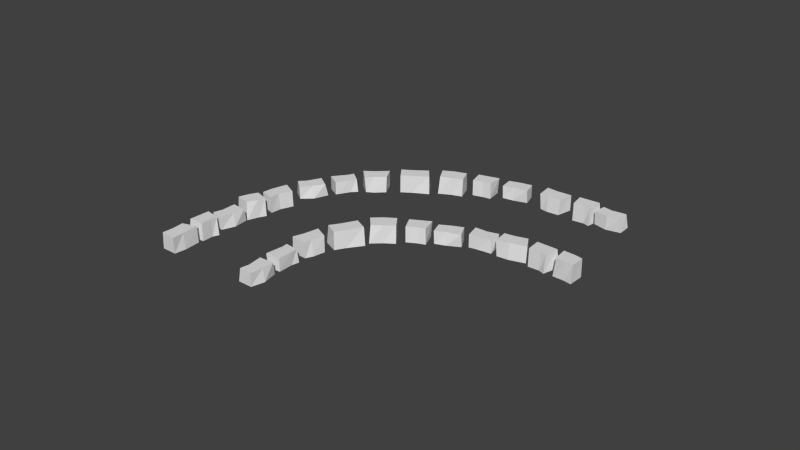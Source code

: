# Source: droga1.blend  (saved by Blender 2.76.0; exported with 4.5.12 LTS)
import bpy
from mathutils import Matrix  # noqa: F401  (used for matrix-valued properties, if any)

bpy.ops.wm.read_factory_settings(use_empty=True)
scene = bpy.context.scene
scene.name = 'Scene'

# ---- collections
col_collection_10 = bpy.data.collections.new('Collection 10'); scene.collection.children.link(col_collection_10)

# ---- world
world_world = bpy.data.worlds.new('World'); scene.world = world_world
world_world.color = (0.05088, 0.05088, 0.05088)
world_world.use_sun_shadow = False
world_world.sun_shadow_jitter_overblur = 0.0
world_world.cycles.sampling_method = 'MANUAL'
world_world.cycles.sample_map_resolution = 256

# ---- meshes
me_cube_104 = bpy.data.meshes.new('Cube.104')
me_cube_104.from_pydata([(-9.14, -20.61, -1.125), (-8.95, -20.73, 1.125), (-7.754, -19.26, -1.125), (-7.742, -19.28, 1.125), (-7.636, -21.97, -1.125), (-7.636, -21.74, 1.125), (-5.944, -19.94, -1.125), (-6.16, -20.01, 1.125), (-8.493, -20.23, 1.125), (-8.493, -20.23, -1.125), (-6.996, -20.99, 1.125), (-6.996, -20.99, -1.125), (-9.14, -20.61, -1.125), (-8.95, -20.73, 1.125), (-7.754, -19.26, -1.125), (-7.742, -19.28, 1.125), (-7.636, -21.97, -1.125), (-7.636, -21.74, 1.125), (-5.944, -19.94, -1.125), (-6.16, -20.01, 1.125), (-7.842, -22.14, -0.813), (-8.049, -22.12, 0.813), (-10.07, -24.22, -0.813), (-9.874, -24.0, 0.813), (-9.24, -21.2, -0.813), (-9.234, -21.15, 0.813), (-11.43, -23.4, -0.813), (-11.36, -23.05, 0.813), (-8.896, -22.71, 0.813), (-9.041, -23.15, -0.813), (-10.42, -22.14, 0.813), (-10.59, -22.04, -0.813), (-6.67, -17.99, -1.0), (-6.622, -18.12, 1.0), (-5.081, -16.43, -1.0), (-5.051, -16.31, 1.0), (-5.41, -19.26, -1.0), (-5.41, -19.26, 1.0), (-3.313, -17.15, -1.0), (-3.371, -17.17, 1.0), (-5.643, -17.05, 1.0), (-5.793, -16.95, -1.0), (-4.297, -17.98, 1.0), (-4.136, -17.9, -1.0), (-10.57, 14.81, -0.813), (-10.62, 14.64, 0.813), (-8.275, 12.78, -0.813), (-8.528, 12.96, 0.813), (-11.86, 13.78, -0.813), (-11.93, 13.79, 0.813), (-9.419, 11.76, -0.813), (-9.841, 11.85, 0.813), (-9.988, 13.89, 0.813), (-9.472, 13.73, -0.813), (-10.85, 12.72, 0.813), (-10.99, 12.59, -0.813), (-0.9335, -13.48, -0.813), (-1.142, -13.5, 0.813), (-2.331, -15.7, -0.813), (-2.331, -15.7, 0.813), (-2.577, -12.86, -0.813), (-2.587, -12.81, 0.813), (-3.898, -15.18, -0.813), (-4.06, -15.09, 0.813), (-1.72, -14.73, 0.813), (-1.785, -14.7, -0.813), (-3.095, -13.95, 0.813), (-3.244, -13.82, -0.813), (0.3, -10.63, -1.0), (0.1926, -10.53, 1.0), (-0.7875, -12.42, -1.0), (-0.8271, -12.54, 1.0), (-1.492, -9.906, -1.0), (-1.492, -9.906, 1.0), (-2.499, -11.62, -1.0), (-2.439, -11.6, 1.0), (-0.3181, -11.5, 1.0), (-0.144, -11.57, -1.0), (-1.888, -10.85, 1.0), (-2.021, -10.96, -1.0), (1.258, -6.915, -1.125), (1.018, -6.9, 1.125), (0.2404, -9.351, -1.125), (0.225, -9.329, 1.125), (-0.9207, -6.453, -1.125), (-0.761, -6.651, 1.125), (-1.661, -8.857, -1.125), (-1.5, -8.909, 1.125), (0.7476, -8.132, 1.125), (0.7476, -8.132, -1.125), (-1.199, -7.72, 1.125), (-1.199, -7.72, -1.125), (-1.122, -5.569, -1.125), (-0.8832, -5.548, 1.125), (-0.655, -2.677, -1.125), (-0.6313, -2.692, 1.125), (1.122, -5.704, -1.125), (0.9216, -5.533, 1.125), (1.338, -2.597, -1.125), (1.187, -2.742, 1.125), (-0.7565, -3.819, 1.125), (-0.7565, -3.819, -1.125), (1.002, -3.925, 1.125), (1.002, -3.925, -1.125), (-1.122, -5.569, -1.125), (-0.8832, -5.548, 1.125), (-0.655, -2.677, -1.125), (-0.6313, -2.692, 1.125), (1.122, -5.704, -1.125), (0.9216, -5.533, 1.125), (1.338, -2.597, -1.125), (1.187, -2.742, 1.125), (-0.9767, -1.258, -1.0), (-0.8419, -1.33, 1.0), (-0.9688, 0.7716, -1.0), (-1.04, 0.8816, 1.0), (0.9841, -1.58, -1.0), (0.9841, -1.58, 1.0), (0.9524, 1.141, -1.0), (0.9223, 1.096, 1.0), (-0.917, 0.0, 1.0), (-1.111, 0.0, -1.0), (0.8423, -0.01222, 1.0), (0.9021, 0.1344, -1.0), (-1.304, 1.531, -0.813), (-1.174, 1.665, 0.813), (-2.151, 3.709, -0.813), (-2.151, 3.709, 0.813), (0.3924, 2.051, -0.813), (0.4449, 2.02, 0.813), (-0.6041, 4.262, -0.813), (-0.4055, 4.289, 0.813), (-1.517, 2.286, 0.813), (-1.45, 2.307, -0.813), (0.1297, 2.539, 0.813), (0.3396, 2.541, -0.813), (-14.62, 15.51, -1.0), (-14.51, 15.6, 1.0), (-17.32, 17.26, -1.0), (-17.47, 17.28, 1.0), (-13.88, 17.02, -1.0), (-13.88, 17.02, 1.0), (-16.14, 18.47, -1.0), (-16.11, 18.42, 1.0), (-16.19, 16.56, 1.0), (-16.31, 16.44, -1.0), (-15.1, 17.68, 1.0), (-15.2, 17.81, -1.0), (-12.58, 13.92, -1.125), (-12.41, 14.06, 1.125), (-14.07, 15.19, -1.125), (-14.04, 15.2, 1.125), (-10.75, 14.99, -1.125), (-11.04, 15.02, 1.125), (-13.04, 16.59, -1.125), (-12.97, 16.41, 1.125), (-12.96, 14.49, 1.125), (-12.96, 14.49, -1.125), (-11.88, 15.62, 1.125), (-11.88, 15.62, -1.125), (-12.58, 13.92, -1.125), (-12.41, 14.06, 1.125), (-14.07, 15.19, -1.125), (-14.04, 15.2, 1.125), (-10.75, 14.99, -1.125), (-11.04, 15.02, 1.125), (-13.04, 16.59, -1.125), (-12.97, 16.41, 1.125), (-6.924, 12.85, -1.125), (-7.091, 12.7, 1.125), (-5.94, 10.93, 1.125), (-8.462, 11.75, 1.125), (-7.437, 10.12, 1.125), (-7.979, 10.77, -1.125), (-5.91, 10.93, -1.125), (-8.75, 11.77, -1.125), (-7.59, 10.05, -1.125), (-6.347, 11.73, 1.125), (-6.347, 11.73, -1.125), (-7.979, 10.77, 1.125), (-5.337, 10.56, -1.0), (-5.494, 10.53, 1.0), (-3.477, 8.514, -1.0), (-3.367, 8.428, 1.0), (-6.982, 9.632, -1.0), (-6.982, 9.632, 1.0), (-5.165, 7.678, -1.0), (-5.154, 7.729, 1.0), (-4.575, 9.803, 1.0), (-4.415, 9.893, -1.0), (-6.03, 8.994, 1.0), (-5.977, 8.846, -1.0), (-5.337, 10.56, -1.0), (-5.494, 10.53, 1.0), (-3.477, 8.514, -1.0), (-3.367, 8.428, 1.0), (-6.982, 9.632, -1.0), (-6.982, 9.632, 1.0), (-5.165, 7.678, -1.0), (-5.154, 7.729, 1.0), (-4.575, 9.803, 1.0), (-4.415, 9.893, -1.0), (-6.03, 8.994, 1.0), (-5.977, 8.846, -1.0), (-1.747, 7.605, -0.813), (-1.886, 7.477, 0.813), (-0.8193, 4.948, -0.813), (-0.9455, 5.203, 0.813), (-3.474, 7.157, -0.813), (-3.525, 7.19, 0.813), (-2.4, 4.461, -0.813), (-2.726, 4.698, 0.813), (-1.736, 6.573, 0.813), (-1.366, 6.237, -0.813), (-3.153, 5.842, 0.813), (-3.347, 5.777, -0.813), (-23.53, 10.65, -0.813), (-23.55, 10.48, 0.813), (-20.93, 8.877, -0.813), (-21.21, 9.03, 0.813), (-24.65, 9.489, -0.813), (-24.71, 9.493, 0.813), (-21.91, 7.749, -0.813), (-22.34, 7.796, 0.813), (-22.81, 9.802, 0.813), (-22.27, 9.693, -0.813), (-23.48, 8.548, 0.813), (-23.6, 8.405, -0.813), (-19.19, -17.45, -1.125), (-19.4, -17.36, 1.125), (-21.12, -18.79, 1.125), (-20.94, -16.58, 1.125), (-22.53, -17.87, 1.125), (-21.92, -17.25, -1.125), (-21.12, -18.81, -1.125), (-20.99, -16.35, -1.125), (-22.65, -17.77, -1.125), (-20.31, -18.23, 1.125), (-20.31, -18.23, -1.125), (-21.92, -17.25, 1.125), (-20.49, -15.59, -1.125), (-20.31, -15.72, 1.125), (-18.97, -14.33, -1.125), (-18.96, -14.36, 1.125), (-19.12, -17.05, -1.125), (-19.1, -16.82, 1.125), (-17.24, -15.14, -1.125), (-17.46, -15.19, 1.125), (-19.8, -15.26, 1.125), (-19.8, -15.26, -1.125), (-18.39, -16.11, 1.125), (-18.39, -16.11, -1.125), (-20.49, -15.59, -1.125), (-20.31, -15.72, 1.125), (-18.97, -14.33, -1.125), (-18.96, -14.36, 1.125), (-19.12, -17.05, -1.125), (-19.1, -16.82, 1.125), (-17.24, -15.14, -1.125), (-17.46, -15.19, 1.125), (-18.5, -14.18, -1.0), (-18.36, -14.25, 1.0), (-16.95, -11.66, -1.0), (-16.96, -11.54, 1.0), (-16.53, -14.46, -1.0), (-16.53, -14.46, 1.0), (-15.26, -12.35, -1.0), (-15.31, -12.38, 1.0), (-17.56, -12.7, 1.0), (-17.73, -12.63, -1.0), (-15.98, -13.35, 1.0), (-15.85, -13.24, -1.0), (-16.76, -11.18, -0.813), (-16.5, -11.08, 0.813), (-15.34, -9.191, -0.813), (-15.34, -9.191, 0.813), (-15.13, -11.83, -0.813), (-15.15, -11.93, 0.813), (-13.79, -9.734, -0.813), (-13.63, -9.835, 0.813), (-15.78, -9.792, 0.813), (-15.71, -9.818, -0.813), (-14.56, -10.82, 0.813), (-14.45, -11.01, -0.813), (-19.29, 5.87, -0.813), (-19.27, 6.039, 0.813), (-21.4, 7.371, -0.813), (-21.4, 7.371, 0.813), (-18.18, 7.035, -0.813), (-18.11, 7.031, 0.813), (-20.43, 8.501, -0.813), (-20.28, 8.608, 0.813), (-19.96, 6.425, 0.813), (-19.91, 6.471, -0.813), (-18.71, 7.34, 0.813), (-18.53, 7.431, -0.813), (-16.56, 3.799, -1.0), (-16.4, 3.805, 1.0), (-18.01, 5.446, -1.0), (-18.14, 5.501, 1.0), (-14.74, 4.478, -1.0), (-14.74, 4.478, 1.0), (-16.72, 6.667, -1.0), (-16.71, 6.615, 1.0), (-17.41, 4.846, 1.0), (-17.57, 4.753, -1.0), (-15.98, 5.68, 1.0), (-16.03, 5.827, -1.0), (-14.71, 0.2303, -1.125), (-14.51, 0.3329, 1.125), (-15.81, 3.007, -1.125), (-15.78, 3.001, 1.125), (-12.61, 0.8934, -1.125), (-12.88, 0.9776, 1.125), (-14.05, 3.777, -1.125), (-14.11, 3.593, 1.125), (-15.3, 1.94, 1.125), (-15.3, 1.94, -1.125), (-13.65, 2.459, 1.125), (-13.65, 2.459, -1.125), (-14.71, 0.2303, -1.125), (-14.51, 0.3329, 1.125), (-15.81, 3.007, -1.125), (-15.78, 3.001, 1.125), (-12.61, 0.8934, -1.125), (-12.88, 0.9776, 1.125), (-14.05, 3.777, -1.125), (-14.11, 3.593, 1.125), (-11.91, -0.09833, -1.125), (-12.14, -0.1329, 1.125), (-12.15, -2.664, -1.125), (-12.17, -2.647, 1.125), (-14.16, -0.09293, -1.125), (-13.94, -0.2518, 1.125), (-14.14, -2.572, -1.125), (-13.97, -2.59, 1.125), (-12.03, -1.381, 1.125), (-12.03, -1.381, -1.125), (-14.04, -1.376, 1.125), (-14.04, -1.376, -1.125), (-12.04, -3.82, -1.0), (-12.17, -3.744, 1.0), (-12.61, -5.765, -1.0), (-12.61, -5.89, 1.0), (-13.98, -3.44, -1.0), (-13.98, -3.44, 1.0), (-14.5, -5.296, -1.0), (-14.44, -5.268, 1.0), (-12.4, -4.777, 1.0), (-12.22, -4.814, -1.0), (-14.11, -4.43, 1.0), (-14.21, -4.562, -1.0), (-12.82, -6.407, -0.813), (-13.02, -6.459, 0.813), (-13.65, -8.803, -0.813), (-13.65, -8.803, 0.813), (-14.59, -6.063, -0.813), (-14.61, -6.013, 0.813), (-15.32, -8.554, -0.813), (-15.5, -8.485, 0.813), (-13.29, -7.754, 0.813), (-13.36, -7.74, -0.813), (-14.83, -7.211, 0.813), (-15.0, -7.116, -0.813)], [], [(8, 3, 2, 9), (10, 5, 4, 11), (9, 2, 6, 11), (10, 7, 3, 8), (5, 10, 8, 1), (0, 9, 11, 4), (7, 10, 11, 6), (1, 8, 9, 0), (15, 19, 18, 14), (17, 13, 12, 16), (28, 23, 22, 29), (23, 27, 26, 22), (30, 25, 24, 31), (25, 21, 20, 24), (29, 22, 26, 31), (30, 27, 23, 28), (25, 30, 28, 21), (20, 29, 31, 24), (27, 30, 31, 26), (21, 28, 29, 20), (40, 35, 34, 41), (35, 39, 38, 34), (42, 37, 36, 43), (37, 33, 32, 36), (41, 34, 38, 43), (42, 39, 35, 40), (37, 42, 40, 33), (32, 41, 43, 36), (39, 42, 43, 38), (33, 40, 41, 32), (52, 47, 46, 53), (47, 51, 50, 46), (54, 49, 48, 55), (49, 45, 44, 48), (53, 46, 50, 55), (54, 51, 47, 52), (49, 54, 52, 45), (44, 53, 55, 48), (51, 54, 55, 50), (45, 52, 53, 44), (64, 59, 58, 65), (59, 63, 62, 58), (66, 61, 60, 67), (61, 57, 56, 60), (65, 58, 62, 67), (66, 63, 59, 64), (61, 66, 64, 57), (56, 65, 67, 60), (63, 66, 67, 62), (57, 64, 65, 56), (76, 71, 70, 77), (71, 75, 74, 70), (78, 73, 72, 79), (73, 69, 68, 72), (77, 70, 74, 79), (78, 75, 71, 76), (73, 78, 76, 69), (68, 77, 79, 72), (75, 78, 79, 74), (69, 76, 77, 68), (88, 83, 82, 89), (83, 87, 86, 82), (90, 85, 84, 91), (85, 81, 80, 84), (89, 82, 86, 91), (90, 87, 83, 88), (85, 90, 88, 81), (80, 89, 91, 84), (87, 90, 91, 86), (81, 88, 89, 80), (100, 95, 94, 101), (102, 97, 96, 103), (101, 94, 98, 103), (102, 99, 95, 100), (97, 102, 100, 93), (92, 101, 103, 96), (99, 102, 103, 98), (93, 100, 101, 92), (107, 111, 110, 106), (109, 105, 104, 108), (120, 115, 114, 121), (115, 119, 118, 114), (122, 117, 116, 123), (117, 113, 112, 116), (121, 114, 118, 123), (122, 119, 115, 120), (117, 122, 120, 113), (112, 121, 123, 116), (119, 122, 123, 118), (113, 120, 121, 112), (132, 127, 126, 133), (127, 131, 130, 126), (134, 129, 128, 135), (129, 125, 124, 128), (133, 126, 130, 135), (134, 131, 127, 132), (129, 134, 132, 125), (124, 133, 135, 128), (131, 134, 135, 130), (125, 132, 133, 124), (144, 139, 138, 145), (139, 143, 142, 138), (146, 141, 140, 147), (141, 137, 136, 140), (145, 138, 142, 147), (146, 143, 139, 144), (141, 146, 144, 137), (136, 145, 147, 140), (143, 146, 147, 142), (137, 144, 145, 136), (156, 151, 150, 157), (158, 153, 152, 159), (157, 150, 154, 159), (158, 155, 151, 156), (153, 158, 156, 149), (148, 157, 159, 152), (155, 158, 159, 154), (149, 156, 157, 148), (163, 167, 166, 162), (165, 161, 160, 164), (178, 174, 176, 173), (179, 172, 170, 177), (171, 179, 177, 169), (168, 178, 173, 175), (177, 170, 174, 178), (170, 172, 176, 174), (179, 171, 175, 173), (171, 169, 168, 175), (172, 179, 173, 176), (169, 177, 178, 168), (189, 182, 186, 191), (190, 187, 183, 188), (185, 190, 188, 181), (180, 189, 191, 184), (200, 195, 194, 201), (195, 199, 198, 194), (202, 197, 196, 203), (197, 193, 192, 196), (199, 202, 203, 198), (193, 200, 201, 192), (212, 207, 206, 213), (207, 211, 210, 206), (214, 209, 208, 215), (209, 205, 204, 208), (213, 206, 210, 215), (214, 211, 207, 212), (209, 214, 212, 205), (204, 213, 215, 208), (211, 214, 215, 210), (205, 212, 213, 204), (224, 219, 218, 225), (219, 223, 222, 218), (226, 221, 220, 227), (221, 217, 216, 220), (225, 218, 222, 227), (226, 223, 219, 224), (221, 226, 224, 217), (216, 225, 227, 220), (223, 226, 227, 222), (217, 224, 225, 216), (238, 234, 236, 233), (239, 232, 230, 237), (231, 239, 237, 229), (228, 238, 233, 235), (237, 230, 234, 238), (230, 232, 236, 234), (239, 231, 235, 233), (231, 229, 228, 235), (232, 239, 233, 236), (229, 237, 238, 228), (248, 243, 242, 249), (250, 245, 244, 251), (249, 242, 246, 251), (250, 247, 243, 248), (245, 250, 248, 241), (240, 249, 251, 244), (247, 250, 251, 246), (241, 248, 249, 240), (255, 259, 258, 254), (257, 253, 252, 256), (268, 263, 262, 269), (263, 267, 266, 262), (270, 265, 264, 271), (265, 261, 260, 264), (269, 262, 266, 271), (270, 267, 263, 268), (265, 270, 268, 261), (260, 269, 271, 264), (267, 270, 271, 266), (261, 268, 269, 260), (280, 275, 274, 281), (275, 279, 278, 274), (282, 277, 276, 283), (277, 273, 272, 276), (281, 274, 278, 283), (282, 279, 275, 280), (277, 282, 280, 273), (272, 281, 283, 276), (279, 282, 283, 278), (273, 280, 281, 272), (292, 287, 286, 293), (287, 291, 290, 286), (294, 289, 288, 295), (289, 285, 284, 288), (293, 286, 290, 295), (294, 291, 287, 292), (289, 294, 292, 285), (284, 293, 295, 288), (291, 294, 295, 290), (285, 292, 293, 284), (304, 299, 298, 305), (299, 303, 302, 298), (306, 301, 300, 307), (301, 297, 296, 300), (305, 298, 302, 307), (306, 303, 299, 304), (301, 306, 304, 297), (296, 305, 307, 300), (303, 306, 307, 302), (297, 304, 305, 296), (316, 311, 310, 317), (318, 313, 312, 319), (317, 310, 314, 319), (318, 315, 311, 316), (313, 318, 316, 309), (308, 317, 319, 312), (315, 318, 319, 314), (309, 316, 317, 308), (323, 327, 326, 322), (325, 321, 320, 324), (336, 331, 330, 337), (331, 335, 334, 330), (338, 333, 332, 339), (333, 329, 328, 332), (337, 330, 334, 339), (338, 335, 331, 336), (333, 338, 336, 329), (328, 337, 339, 332), (335, 338, 339, 334), (329, 336, 337, 328), (348, 343, 342, 349), (343, 347, 346, 342), (350, 345, 344, 351), (345, 341, 340, 344), (349, 342, 346, 351), (350, 347, 343, 348), (345, 350, 348, 341), (340, 349, 351, 344), (347, 350, 351, 346), (341, 348, 349, 340), (360, 355, 354, 361), (355, 359, 358, 354), (362, 357, 356, 363), (357, 353, 352, 356), (361, 354, 358, 363), (362, 359, 355, 360), (357, 362, 360, 353), (352, 361, 363, 356), (359, 362, 363, 358), (353, 360, 361, 352)])
_uv = me_cube_104.uv_layers.new(name='UVMap')
_uv.uv.foreach_set('vector', [0.1841, 0.2527, 0.1392, 0.2527, 0.1387, 0.1797, 0.1841, 0.1797, 0.184, 0.2527, 0.2202, 0.2527, 0.2281, 0.1797, 0.184, 0.1797, 0.1874, 0.1857, 0.1274, 0.1857, 0.1171, 0.2705, 0.1875, 0.2612, 0.1875, 0.2612, 0.1251, 0.2646, 0.1281, 0.1868, 0.1874, 0.1857, 0.2352, 0.2585, 0.1875, 0.2612, 0.1874, 0.1857, 0.2198, 0.1828, 0.2187, 0.1725, 0.1874, 0.1857, 0.1875, 0.2612, 0.2458, 0.265, 0.1367, 0.2527, 0.184, 0.2527, 0.184, 0.1797, 0.1306, 0.1797, 0.2088, 0.2527, 0.1841, 0.2527, 0.1841, 0.1797, 0.208, 0.1797, 0.4491, 0.9717, 0.3945, 0.974, 0.3882, 0.9023, 0.4496, 0.9003, 0.4293, 0.9828, 0.4773, 0.9791, 0.4841, 0.9074, 0.4278, 0.9127, 0.617, 0.234, 0.6787, 0.234, 0.6899, 0.1795, 0.6339, 0.1795, 0.1453, 0.6603, 0.2254, 0.6604, 0.2161, 0.5924, 0.1443, 0.5922, 0.6312, 0.234, 0.5747, 0.234, 0.5765, 0.1795, 0.6318, 0.1795, 0.2173, 0.652, 0.1464, 0.6525, 0.1387, 0.5831, 0.2158, 0.5831, 0.6314, 0.2634, 0.7007, 0.2618, 0.701, 0.1917, 0.6246, 0.1781, 0.6243, 0.1869, 0.685, 0.1832, 0.6868, 0.2614, 0.61, 0.2549, 0.5547, 0.1963, 0.6243, 0.1869, 0.61, 0.2549, 0.5648, 0.2652, 0.5607, 0.2728, 0.6314, 0.2634, 0.6246, 0.1781, 0.557, 0.1977, 0.6803, 0.234, 0.6312, 0.234, 0.6318, 0.1795, 0.6929, 0.1795, 0.5801, 0.234, 0.617, 0.234, 0.6339, 0.1795, 0.5765, 0.1795, 0.04945, 0.09087, 0.02159, 0.09087, 0.02506, 0.0392, 0.04946, 0.0392, 0.4222, 0.9551, 0.3985, 0.9595, 0.3974, 0.925, 0.4234, 0.9211, 0.0497, 0.09087, 0.09927, 0.09087, 0.09927, 0.0392, 0.04506, 0.0392, 0.4446, 0.9655, 0.4588, 0.9604, 0.4589, 0.9254, 0.4446, 0.931, 0.1034, 0.06203, 0.09763, 0.02299, 0.01828, 0.004061, 0.02021, 0.05499, 0.02266, 0.06241, 0.01952, 0.006373, 0.1006, 0.01744, 0.09537, 0.062, 0.01657, 0.1417, 0.02266, 0.06241, 0.09537, 0.062, 0.09207, 0.1293, 0.09765, 0.1256, 0.1034, 0.06203, 0.02021, 0.05499, 0.01657, 0.1417, 0.01467, 0.09087, 0.0497, 0.09087, 0.04506, 0.0392, 0.01323, 0.0392, 0.0915, 0.09087, 0.04945, 0.09087, 0.04946, 0.0392, 0.08923, 0.0392, 0.617, 0.234, 0.6787, 0.234, 0.6899, 0.1795, 0.6339, 0.1795, 0.1453, 0.6603, 0.2254, 0.6604, 0.2161, 0.5924, 0.1443, 0.5922, 0.6312, 0.234, 0.5747, 0.234, 0.5765, 0.1795, 0.6318, 0.1795, 0.2173, 0.652, 0.1464, 0.6525, 0.1387, 0.5831, 0.2158, 0.5831, 0.6314, 0.2634, 0.7007, 0.2618, 0.701, 0.1917, 0.6246, 0.1781, 0.6243, 0.1869, 0.685, 0.1832, 0.6868, 0.2614, 0.61, 0.2549, 0.5547, 0.1963, 0.6243, 0.1869, 0.61, 0.2549, 0.5648, 0.2652, 0.5607, 0.2728, 0.6314, 0.2634, 0.6246, 0.1781, 0.557, 0.1977, 0.6803, 0.234, 0.6312, 0.234, 0.6318, 0.1795, 0.6929, 0.1795, 0.5801, 0.234, 0.617, 0.234, 0.6339, 0.1795, 0.5765, 0.1795, 0.5636, 0.3831, 0.6109, 0.3831, 0.6109, 0.3254, 0.5636, 0.3254, 0.1956, 0.3953, 0.2549, 0.3831, 0.2494, 0.3319, 0.1956, 0.3423, 0.5534, 0.3831, 0.501, 0.3831, 0.5029, 0.3254, 0.5508, 0.3254, 0.1957, 0.3456, 0.1467, 0.3589, 0.1393, 0.3059, 0.1955, 0.2936, 0.8115, 0.1267, 0.8889, 0.1302, 0.8973, 0.03242, 0.7939, 0.02287, 0.7977, 0.03447, 0.8953, 0.02088, 0.8889, 0.1302, 0.8114, 0.1309, 0.7121, 0.02443, 0.7977, 0.03447, 0.8114, 0.1309, 0.7184, 0.1217, 0.7118, 0.1319, 0.8115, 0.1267, 0.7939, 0.02287, 0.7152, 0.02661, 0.6126, 0.3831, 0.5534, 0.3831, 0.5508, 0.3254, 0.614, 0.3254, 0.5067, 0.3831, 0.5636, 0.3831, 0.5636, 0.3254, 0.5029, 0.3254, 0.5713, 0.5186, 0.62, 0.5186, 0.6147, 0.4477, 0.5713, 0.4477, 0.8802, 0.6624, 0.9248, 0.6449, 0.9266, 0.5919, 0.8786, 0.6073, 0.5708, 0.5186, 0.5279, 0.5186, 0.5279, 0.4477, 0.5771, 0.4477, 0.8907, 0.6183, 0.8429, 0.6307, 0.8401, 0.5793, 0.8907, 0.5651, 0.5148, 0.09093, 0.5204, 0.1407, 0.6206, 0.1358, 0.6171, 0.09762, 0.6141, 0.09033, 0.6183, 0.134, 0.5189, 0.1467, 0.5246, 0.09093, 0.6221, 0.04121, 0.6141, 0.09033, 0.5246, 0.09093, 0.528, 0.03878, 0.5204, 0.04121, 0.5148, 0.09093, 0.6171, 0.09762, 0.6221, 0.04121, 0.6089, 0.5186, 0.5708, 0.5186, 0.5771, 0.4477, 0.6104, 0.4477, 0.5258, 0.5186, 0.5713, 0.5186, 0.5713, 0.4477, 0.5279, 0.4477, 0.4324, 0.1262, 0.4734, 0.1262, 0.474, 0.03049, 0.4324, 0.03049, 0.5066, 0.6614, 0.5529, 0.6577, 0.5573, 0.5999, 0.5061, 0.6043, 0.4324, 0.1262, 0.396, 0.1262, 0.3908, 0.03049, 0.4324, 0.03049, 0.5352, 0.6357, 0.4875, 0.6378, 0.4811, 0.5805, 0.5396, 0.5765, 0.3894, 0.07952, 0.394, 0.1411, 0.4721, 0.1368, 0.4682, 0.07952, 0.4682, 0.07952, 0.4653, 0.1377, 0.3949, 0.1402, 0.3894, 0.07952, 0.4645, 0.02557, 0.4682, 0.07952, 0.3894, 0.07952, 0.394, 0.01966, 0.3847, 0.01798, 0.3894, 0.07952, 0.4682, 0.07952, 0.4729, 0.01798, 0.4717, 0.1262, 0.4324, 0.1262, 0.4324, 0.03049, 0.4711, 0.03049, 0.392, 0.1262, 0.4324, 0.1262, 0.4324, 0.03049, 0.3908, 0.03049, 0.2395, 0.1358, 0.1689, 0.1358, 0.168, 0.0209, 0.2395, 0.0209, 0.2392, 0.1358, 0.3397, 0.1358, 0.3496, 0.0209, 0.2392, 0.0209, 0.2297, 0.02636, 0.1559, 0.02786, 0.1453, 0.1324, 0.2317, 0.1192, 0.2317, 0.1192, 0.1551, 0.125, 0.1568, 0.02916, 0.2297, 0.02636, 0.3354, 0.1204, 0.2317, 0.1192, 0.2297, 0.02636, 0.3413, 0.02549, 0.3433, 0.01298, 0.2297, 0.02636, 0.2317, 0.1192, 0.3459, 0.1315, 0.1649, 0.1358, 0.2392, 0.1358, 0.2392, 0.0209, 0.1552, 0.0209, 0.3477, 0.1358, 0.2395, 0.1358, 0.2395, 0.0209, 0.3499, 0.0209, 0.6135, 0.9437, 0.5849, 0.9488, 0.5813, 0.9122, 0.6138, 0.9076, 0.6119, 0.9693, 0.6408, 0.9647, 0.6448, 0.9284, 0.6101, 0.9352, 0.04945, 0.09087, 0.02159, 0.09087, 0.02506, 0.0392, 0.04946, 0.0392, 0.4222, 0.9551, 0.3985, 0.9595, 0.3974, 0.925, 0.4234, 0.9211, 0.0497, 0.09087, 0.09927, 0.09087, 0.09927, 0.0392, 0.04506, 0.0392, 0.4446, 0.9655, 0.4588, 0.9604, 0.4589, 0.9254, 0.4446, 0.931, 0.1034, 0.06203, 0.09763, 0.02299, 0.01828, 0.004061, 0.02021, 0.05499, 0.02266, 0.06241, 0.01952, 0.006373, 0.1006, 0.01744, 0.09537, 0.062, 0.01657, 0.1417, 0.02266, 0.06241, 0.09537, 0.062, 0.09207, 0.1293, 0.09765, 0.1256, 0.1034, 0.06203, 0.02021, 0.05499, 0.01657, 0.1417, 0.01467, 0.09087, 0.0497, 0.09087, 0.04506, 0.0392, 0.01323, 0.0392, 0.0915, 0.09087, 0.04945, 0.09087, 0.04946, 0.0392, 0.08923, 0.0392, 0.8072, 0.2386, 0.744, 0.2386, 0.744, 0.1831, 0.8072, 0.1831, 0.7721, 0.5056, 0.6919, 0.5056, 0.7003, 0.4365, 0.7721, 0.4366, 0.8169, 0.2386, 0.841, 0.2386, 0.8391, 0.1831, 0.8193, 0.1831, 0.703, 0.5151, 0.7738, 0.5144, 0.7815, 0.4458, 0.7045, 0.4459, 0.8277, 0.233, 0.83, 0.161, 0.7645, 0.1573, 0.7587, 0.2468, 0.7664, 0.244, 0.7569, 0.1588, 0.83, 0.161, 0.8305, 0.233, 0.7635, 0.2714, 0.7664, 0.244, 0.8305, 0.233, 0.8283, 0.2653, 0.8353, 0.2695, 0.8277, 0.233, 0.7587, 0.2468, 0.7649, 0.2693, 0.7421, 0.2386, 0.8169, 0.2386, 0.8193, 0.1831, 0.7407, 0.1831, 0.8356, 0.2386, 0.8072, 0.2386, 0.8072, 0.1831, 0.8393, 0.1831, 0.8614, 0.6179, 0.8155, 0.6179, 0.8195, 0.5585, 0.8614, 0.5585, 0.8302, 0.9771, 0.7624, 0.9788, 0.7612, 0.9082, 0.8281, 0.9074, 0.8617, 0.6179, 0.905, 0.6179, 0.905, 0.5585, 0.8563, 0.5585, 0.7695, 0.992, 0.8334, 0.994, 0.839, 0.9236, 0.7695, 0.9217, 0.6913, 0.3159, 0.6379, 0.3248, 0.6416, 0.3969, 0.6885, 0.3929, 0.6952, 0.3903, 0.6437, 0.3957, 0.6326, 0.3223, 0.6916, 0.3233, 0.751, 0.3922, 0.6952, 0.3903, 0.6916, 0.3233, 0.7699, 0.3242, 0.7691, 0.3181, 0.6913, 0.3159, 0.6885, 0.3929, 0.751, 0.3922, 0.8214, 0.6179, 0.8617, 0.6179, 0.8563, 0.5585, 0.8197, 0.5585, 0.9223, 0.6179, 0.8614, 0.6179, 0.8614, 0.5585, 0.9219, 0.5585, 0.1841, 0.2527, 0.1392, 0.2527, 0.1387, 0.1797, 0.1841, 0.1797, 0.184, 0.2527, 0.2202, 0.2527, 0.2281, 0.1797, 0.184, 0.1797, 0.1874, 0.1857, 0.1274, 0.1857, 0.1171, 0.2705, 0.1875, 0.2612, 0.1875, 0.2612, 0.1251, 0.2646, 0.1281, 0.1868, 0.1874, 0.1857, 0.2352, 0.2585, 0.1875, 0.2612, 0.1874, 0.1857, 0.2198, 0.1828, 0.2187, 0.1725, 0.1874, 0.1857, 0.1875, 0.2612, 0.2458, 0.265, 0.1367, 0.2527, 0.184, 0.2527, 0.184, 0.1797, 0.1306, 0.1797, 0.2088, 0.2527, 0.1841, 0.2527, 0.1841, 0.1797, 0.208, 0.1797, 0.4491, 0.9717, 0.3945, 0.974, 0.3882, 0.9023, 0.4496, 0.9003, 0.4293, 0.9828, 0.4773, 0.9791, 0.4841, 0.9074, 0.4278, 0.9127, 0.2936, 0.2159, 0.301, 0.2515, 0.3684, 0.2479, 0.3616, 0.2159, 0.3616, 0.2159, 0.3626, 0.2486, 0.3018, 0.2508, 0.2936, 0.2159, 0.3514, 0.1737, 0.3616, 0.2159, 0.2936, 0.2159, 0.2906, 0.1686, 0.2825, 0.1672, 0.2936, 0.2159, 0.3616, 0.2159, 0.3587, 0.1672, 0.3184, 0.2519, 0.3485, 0.2519, 0.3491, 0.1864, 0.3184, 0.1864, 0.7647, 0.9897, 0.835, 0.9889, 0.8417, 0.901, 0.7639, 0.902, 0.3184, 0.2519, 0.2822, 0.2519, 0.2765, 0.1864, 0.3184, 0.1864, 0.8169, 0.9793, 0.7461, 0.9791, 0.7368, 0.8913, 0.8249, 0.8907, 0.3466, 0.2519, 0.3184, 0.2519, 0.3184, 0.1864, 0.346, 0.1864, 0.2778, 0.2519, 0.3184, 0.2519, 0.3184, 0.1864, 0.2765, 0.1864, 0.4687, 0.2589, 0.538, 0.2418, 0.5231, 0.1704, 0.464, 0.1843, 0.4578, 0.1875, 0.5217, 0.1722, 0.5436, 0.2421, 0.4677, 0.2517, 0.4127, 0.1814, 0.4578, 0.1875, 0.4677, 0.2517, 0.4204, 0.2494, 0.4233, 0.2545, 0.4687, 0.2589, 0.464, 0.1843, 0.4127, 0.1814, 0.4528, 0.2613, 0.5337, 0.2613, 0.5279, 0.1832, 0.4528, 0.1832, 0.07001, 0.9741, 0.1326, 0.9721, 0.1344, 0.9042, 0.06985, 0.9057, 0.4522, 0.2613, 0.406, 0.2613, 0.406, 0.1832, 0.4592, 0.1832, 0.1158, 0.9645, 0.05387, 0.9654, 0.04936, 0.8976, 0.1158, 0.8964, 0.5215, 0.2613, 0.4522, 0.2613, 0.4592, 0.1832, 0.5232, 0.1832, 0.4037, 0.2613, 0.4528, 0.2613, 0.4528, 0.1832, 0.406, 0.1832, 0.617, 0.234, 0.6787, 0.234, 0.6899, 0.1795, 0.6339, 0.1795, 0.1453, 0.6603, 0.2254, 0.6604, 0.2161, 0.5924, 0.1443, 0.5922, 0.6312, 0.234, 0.5747, 0.234, 0.5765, 0.1795, 0.6318, 0.1795, 0.2173, 0.652, 0.1464, 0.6525, 0.1387, 0.5831, 0.2158, 0.5831, 0.6314, 0.2634, 0.7007, 0.2618, 0.701, 0.1917, 0.6246, 0.1781, 0.6243, 0.1869, 0.685, 0.1832, 0.6868, 0.2614, 0.61, 0.2549, 0.5547, 0.1963, 0.6243, 0.1869, 0.61, 0.2549, 0.5648, 0.2652, 0.5607, 0.2728, 0.6314, 0.2634, 0.6246, 0.1781, 0.557, 0.1977, 0.6803, 0.234, 0.6312, 0.234, 0.6318, 0.1795, 0.6929, 0.1795, 0.5801, 0.234, 0.617, 0.234, 0.6339, 0.1795, 0.5765, 0.1795, 0.617, 0.234, 0.6787, 0.234, 0.6899, 0.1795, 0.6339, 0.1795, 0.1453, 0.6603, 0.2254, 0.6604, 0.2161, 0.5924, 0.1443, 0.5922, 0.6312, 0.234, 0.5747, 0.234, 0.5765, 0.1795, 0.6318, 0.1795, 0.2173, 0.652, 0.1464, 0.6525, 0.1387, 0.5831, 0.2158, 0.5831, 0.6314, 0.2634, 0.7007, 0.2618, 0.701, 0.1917, 0.6246, 0.1781, 0.6243, 0.1869, 0.685, 0.1832, 0.6868, 0.2614, 0.61, 0.2549, 0.5547, 0.1963, 0.6243, 0.1869, 0.61, 0.2549, 0.5648, 0.2652, 0.5607, 0.2728, 0.6314, 0.2634, 0.6246, 0.1781, 0.557, 0.1977, 0.6803, 0.234, 0.6312, 0.234, 0.6318, 0.1795, 0.6929, 0.1795, 0.5801, 0.234, 0.617, 0.234, 0.6339, 0.1795, 0.5765, 0.1795, 0.2936, 0.2159, 0.301, 0.2515, 0.3684, 0.2479, 0.3616, 0.2159, 0.3616, 0.2159, 0.3626, 0.2486, 0.3018, 0.2508, 0.2936, 0.2159, 0.3514, 0.1737, 0.3616, 0.2159, 0.2936, 0.2159, 0.2906, 0.1686, 0.2825, 0.1672, 0.2936, 0.2159, 0.3616, 0.2159, 0.3587, 0.1672, 0.3184, 0.2519, 0.3485, 0.2519, 0.3491, 0.1864, 0.3184, 0.1864, 0.7647, 0.9897, 0.835, 0.9889, 0.8417, 0.901, 0.7639, 0.902, 0.3184, 0.2519, 0.2822, 0.2519, 0.2765, 0.1864, 0.3184, 0.1864, 0.8169, 0.9793, 0.7461, 0.9791, 0.7368, 0.8913, 0.8249, 0.8907, 0.3466, 0.2519, 0.3184, 0.2519, 0.3184, 0.1864, 0.346, 0.1864, 0.2778, 0.2519, 0.3184, 0.2519, 0.3184, 0.1864, 0.2765, 0.1864, 0.1841, 0.2527, 0.1392, 0.2527, 0.1387, 0.1797, 0.1841, 0.1797, 0.184, 0.2527, 0.2202, 0.2527, 0.2281, 0.1797, 0.184, 0.1797, 0.1874, 0.1857, 0.1274, 0.1857, 0.1171, 0.2705, 0.1875, 0.2612, 0.1875, 0.2612, 0.1251, 0.2646, 0.1281, 0.1868, 0.1874, 0.1857, 0.2352, 0.2585, 0.1875, 0.2612, 0.1874, 0.1857, 0.2198, 0.1828, 0.2187, 0.1725, 0.1874, 0.1857, 0.1875, 0.2612, 0.2458, 0.265, 0.1367, 0.2527, 0.184, 0.2527, 0.184, 0.1797, 0.1306, 0.1797, 0.2088, 0.2527, 0.1841, 0.2527, 0.1841, 0.1797, 0.208, 0.1797, 0.4491, 0.9717, 0.3945, 0.974, 0.3882, 0.9023, 0.4496, 0.9003, 0.4293, 0.9828, 0.4773, 0.9791, 0.4841, 0.9074, 0.4278, 0.9127, 0.8614, 0.6179, 0.8155, 0.6179, 0.8195, 0.5585, 0.8614, 0.5585, 0.8302, 0.9771, 0.7624, 0.9788, 0.7612, 0.9082, 0.8281, 0.9074, 0.8617, 0.6179, 0.905, 0.6179, 0.905, 0.5585, 0.8563, 0.5585, 0.7695, 0.992, 0.8334, 0.994, 0.839, 0.9236, 0.7695, 0.9217, 0.6913, 0.3159, 0.6379, 0.3248, 0.6416, 0.3969, 0.6885, 0.3929, 0.6952, 0.3903, 0.6437, 0.3957, 0.6326, 0.3223, 0.6916, 0.3233, 0.751, 0.3922, 0.6952, 0.3903, 0.6916, 0.3233, 0.7699, 0.3242, 0.7691, 0.3181, 0.6913, 0.3159, 0.6885, 0.3929, 0.751, 0.3922, 0.8214, 0.6179, 0.8617, 0.6179, 0.8563, 0.5585, 0.8197, 0.5585, 0.9223, 0.6179, 0.8614, 0.6179, 0.8614, 0.5585, 0.9219, 0.5585, 0.5274, 0.384, 0.4912, 0.384, 0.4912, 0.3149, 0.5274, 0.3149, 0.78, 0.5003, 0.7135, 0.5017, 0.7202, 0.445, 0.78, 0.4441, 0.5525, 0.384, 0.6149, 0.384, 0.6102, 0.3149, 0.5588, 0.3149, 0.7341, 0.5247, 0.7914, 0.5206, 0.7987, 0.4659, 0.7349, 0.4676, 0.5271, 0.3081, 0.49, 0.3052, 0.4807, 0.3784, 0.554, 0.3878, 0.5481, 0.3788, 0.4818, 0.3871, 0.49, 0.3052, 0.5273, 0.305, 0.612, 0.3864, 0.5481, 0.3788, 0.5273, 0.305, 0.6028, 0.3127, 0.6132, 0.3055, 0.5271, 0.3081, 0.554, 0.3878, 0.6072, 0.3845, 0.4888, 0.384, 0.5525, 0.384, 0.5588, 0.3149, 0.4872, 0.3149, 0.6011, 0.384, 0.5274, 0.384, 0.5274, 0.3149, 0.6106, 0.3149, 0.8072, 0.2386, 0.744, 0.2386, 0.744, 0.1831, 0.8072, 0.1831, 0.7721, 0.5056, 0.6919, 0.5056, 0.7003, 0.4365, 0.7721, 0.4366, 0.8169, 0.2386, 0.841, 0.2386, 0.8391, 0.1831, 0.8193, 0.1831, 0.703, 0.5151, 0.7738, 0.5144, 0.7815, 0.4458, 0.7045, 0.4459, 0.8277, 0.233, 0.83, 0.161, 0.7645, 0.1573, 0.7587, 0.2468, 0.7664, 0.244, 0.7569, 0.1588, 0.83, 0.161, 0.8305, 0.233, 0.7635, 0.2714, 0.7664, 0.244, 0.8305, 0.233, 0.8283, 0.2653, 0.8353, 0.2695, 0.8277, 0.233, 0.7587, 0.2468, 0.7649, 0.2693, 0.7421, 0.2386, 0.8169, 0.2386, 0.8193, 0.1831, 0.7407, 0.1831, 0.8356, 0.2386, 0.8072, 0.2386, 0.8072, 0.1831, 0.8393, 0.1831, 0.04945, 0.09087, 0.02159, 0.09087, 0.02506, 0.0392, 0.04946, 0.0392, 0.4222, 0.9551, 0.3985, 0.9595, 0.3974, 0.925, 0.4234, 0.9211, 0.0497, 0.09087, 0.09927, 0.09087, 0.09927, 0.0392, 0.04506, 0.0392, 0.4446, 0.9655, 0.4588, 0.9604, 0.4589, 0.9254, 0.4446, 0.931, 0.1034, 0.06203, 0.09763, 0.02299, 0.01828, 0.004061, 0.02021, 0.05499, 0.02266, 0.06241, 0.01952, 0.006373, 0.1006, 0.01744, 0.09537, 0.062, 0.01657, 0.1417, 0.02266, 0.06241, 0.09537, 0.062, 0.09207, 0.1293, 0.09765, 0.1256, 0.1034, 0.06203, 0.02021, 0.05499, 0.01657, 0.1417, 0.01467, 0.09087, 0.0497, 0.09087, 0.04506, 0.0392, 0.01323, 0.0392, 0.0915, 0.09087, 0.04945, 0.09087, 0.04946, 0.0392, 0.08923, 0.0392, 0.2395, 0.1358, 0.1689, 0.1358, 0.168, 0.0209, 0.2395, 0.0209, 0.2392, 0.1358, 0.3397, 0.1358, 0.3496, 0.0209, 0.2392, 0.0209, 0.2297, 0.02636, 0.1559, 0.02786, 0.1453, 0.1324, 0.2317, 0.1192, 0.2317, 0.1192, 0.1551, 0.125, 0.1568, 0.02916, 0.2297, 0.02636, 0.3354, 0.1204, 0.2317, 0.1192, 0.2297, 0.02636, 0.3413, 0.02549, 0.3433, 0.01298, 0.2297, 0.02636, 0.2317, 0.1192, 0.3459, 0.1315, 0.1649, 0.1358, 0.2392, 0.1358, 0.2392, 0.0209, 0.1552, 0.0209, 0.3477, 0.1358, 0.2395, 0.1358, 0.2395, 0.0209, 0.3499, 0.0209, 0.6135, 0.9437, 0.5849, 0.9488, 0.5813, 0.9122, 0.6138, 0.9076, 0.6119, 0.9693, 0.6408, 0.9647, 0.6448, 0.9284, 0.6101, 0.9352, 0.4324, 0.1262, 0.4734, 0.1262, 0.474, 0.03049, 0.4324, 0.03049, 0.5066, 0.6614, 0.5529, 0.6577, 0.5573, 0.5999, 0.5061, 0.6043, 0.4324, 0.1262, 0.396, 0.1262, 0.3908, 0.03049, 0.4324, 0.03049, 0.5352, 0.6357, 0.4875, 0.6378, 0.4811, 0.5805, 0.5396, 0.5765, 0.3894, 0.07952, 0.394, 0.1411, 0.4721, 0.1368, 0.4682, 0.07952, 0.4682, 0.07952, 0.4653, 0.1377, 0.3949, 0.1402, 0.3894, 0.07952, 0.4645, 0.02557, 0.4682, 0.07952, 0.3894, 0.07952, 0.394, 0.01966, 0.3847, 0.01798, 0.3894, 0.07952, 0.4682, 0.07952, 0.4729, 0.01798, 0.4717, 0.1262, 0.4324, 0.1262, 0.4324, 0.03049, 0.4711, 0.03049, 0.392, 0.1262, 0.4324, 0.1262, 0.4324, 0.03049, 0.3908, 0.03049, 0.5713, 0.5186, 0.62, 0.5186, 0.6147, 0.4477, 0.5713, 0.4477, 0.8802, 0.6624, 0.9248, 0.6449, 0.9266, 0.5919, 0.8786, 0.6073, 0.5708, 0.5186, 0.5279, 0.5186, 0.5279, 0.4477, 0.5771, 0.4477, 0.8907, 0.6183, 0.8429, 0.6307, 0.8401, 0.5793, 0.8907, 0.5651, 0.5148, 0.09093, 0.5204, 0.1407, 0.6206, 0.1358, 0.6171, 0.09762, 0.6141, 0.09033, 0.6183, 0.134, 0.5189, 0.1467, 0.5246, 0.09093, 0.6221, 0.04121, 0.6141, 0.09033, 0.5246, 0.09093, 0.528, 0.03878, 0.5204, 0.04121, 0.5148, 0.09093, 0.6171, 0.09762, 0.6221, 0.04121, 0.6089, 0.5186, 0.5708, 0.5186, 0.5771, 0.4477, 0.6104, 0.4477, 0.5258, 0.5186, 0.5713, 0.5186, 0.5713, 0.4477, 0.5279, 0.4477, 0.5636, 0.3831, 0.6109, 0.3831, 0.6109, 0.3254, 0.5636, 0.3254, 0.1956, 0.3953, 0.2549, 0.3831, 0.2494, 0.3319, 0.1956, 0.3423, 0.5534, 0.3831, 0.501, 0.3831, 0.5029, 0.3254, 0.5508, 0.3254, 0.1957, 0.3456, 0.1467, 0.3589, 0.1393, 0.3059, 0.1955, 0.2936, 0.8115, 0.1267, 0.8889, 0.1302, 0.8973, 0.03242, 0.7939, 0.02287, 0.7977, 0.03447, 0.8953, 0.02088, 0.8889, 0.1302, 0.8114, 0.1309, 0.7121, 0.02443, 0.7977, 0.03447, 0.8114, 0.1309, 0.7184, 0.1217, 0.7118, 0.1319, 0.8115, 0.1267, 0.7939, 0.02287, 0.7152, 0.02661, 0.6126, 0.3831, 0.5534, 0.3831, 0.5508, 0.3254, 0.614, 0.3254, 0.5067, 0.3831, 0.5636, 0.3831, 0.5636, 0.3254, 0.5029, 0.3254])
me_cube_104.use_remesh_preserve_volume = False
me_cube_104.use_remesh_preserve_attributes = False
me_cube_104.use_mirror_vertex_groups = False
me_cube_104.update()

# ---- objects
ob_cube_069 = bpy.data.objects.new('Cube.069', me_cube_104)

# ---- transforms, parenting, visibility, modifiers, constraints
ob_cube_069.location = (-1.447, 2.247, 0.2384)
ob_cube_069.rotation_euler = (0.0, -0.0, -4.045)
ob_cube_069.scale = (0.3254, 0.3982, 0.3254)
ob_cube_069.lineart.crease_threshold = 0.0

# ---- collection membership
col_collection_10.objects.link(ob_cube_069)

# ---- scene / render settings (as saved in the file)
scene.frame_start = 1; scene.frame_end = 250; scene.frame_set(1)
scene.render.engine = 'BLENDER_EEVEE_NEXT'
scene.render.resolution_percentage = 50
scene.render.dither_intensity = 0.0
scene.cycles.use_denoising = False
scene.cycles.samples = 10
scene.cycles.sampling_pattern = 'TABULATED_SOBOL'
scene.cycles.light_sampling_threshold = 0.0
scene.cycles.use_adaptive_sampling = False
scene.cycles.use_light_tree = False
scene.cycles.blur_glossy = 0.0
scene.cycles.pixel_filter_type = 'GAUSSIAN'
scene.cycles.sample_clamp_indirect = 0.0
scene.view_settings.view_transform = 'Standard'
bpy.context.view_layer.update()

# ---- added for rendering (the .blend has no active camera and no usable light): camera, sun
cam_auto = bpy.data.cameras.new('AutoCamera')
cam_auto.lens = 50.0
cam_auto.sensor_width = 36.0
cam_auto.clip_end = 1000.0
ob_auto_camera = bpy.data.objects.new('AutoCamera', cam_auto)
scene.collection.objects.link(ob_auto_camera)
ob_auto_camera.location = (25.2459, -28.1538, 18.988)
ob_auto_camera.rotation_euler = (1.09748, -7.21219e-08, 0.694738)
scene.camera = ob_auto_camera
light_auto_sun = bpy.data.lights.new('AutoSun', 'SUN')
light_auto_sun.energy = 3.0
light_auto_sun.angle = 0.0523599
ob_auto_sun = bpy.data.objects.new('AutoSun', light_auto_sun)
scene.collection.objects.link(ob_auto_sun)
ob_auto_sun.rotation_euler = (0.872665, 0.174533, 0.523599)
bpy.context.view_layer.update()
